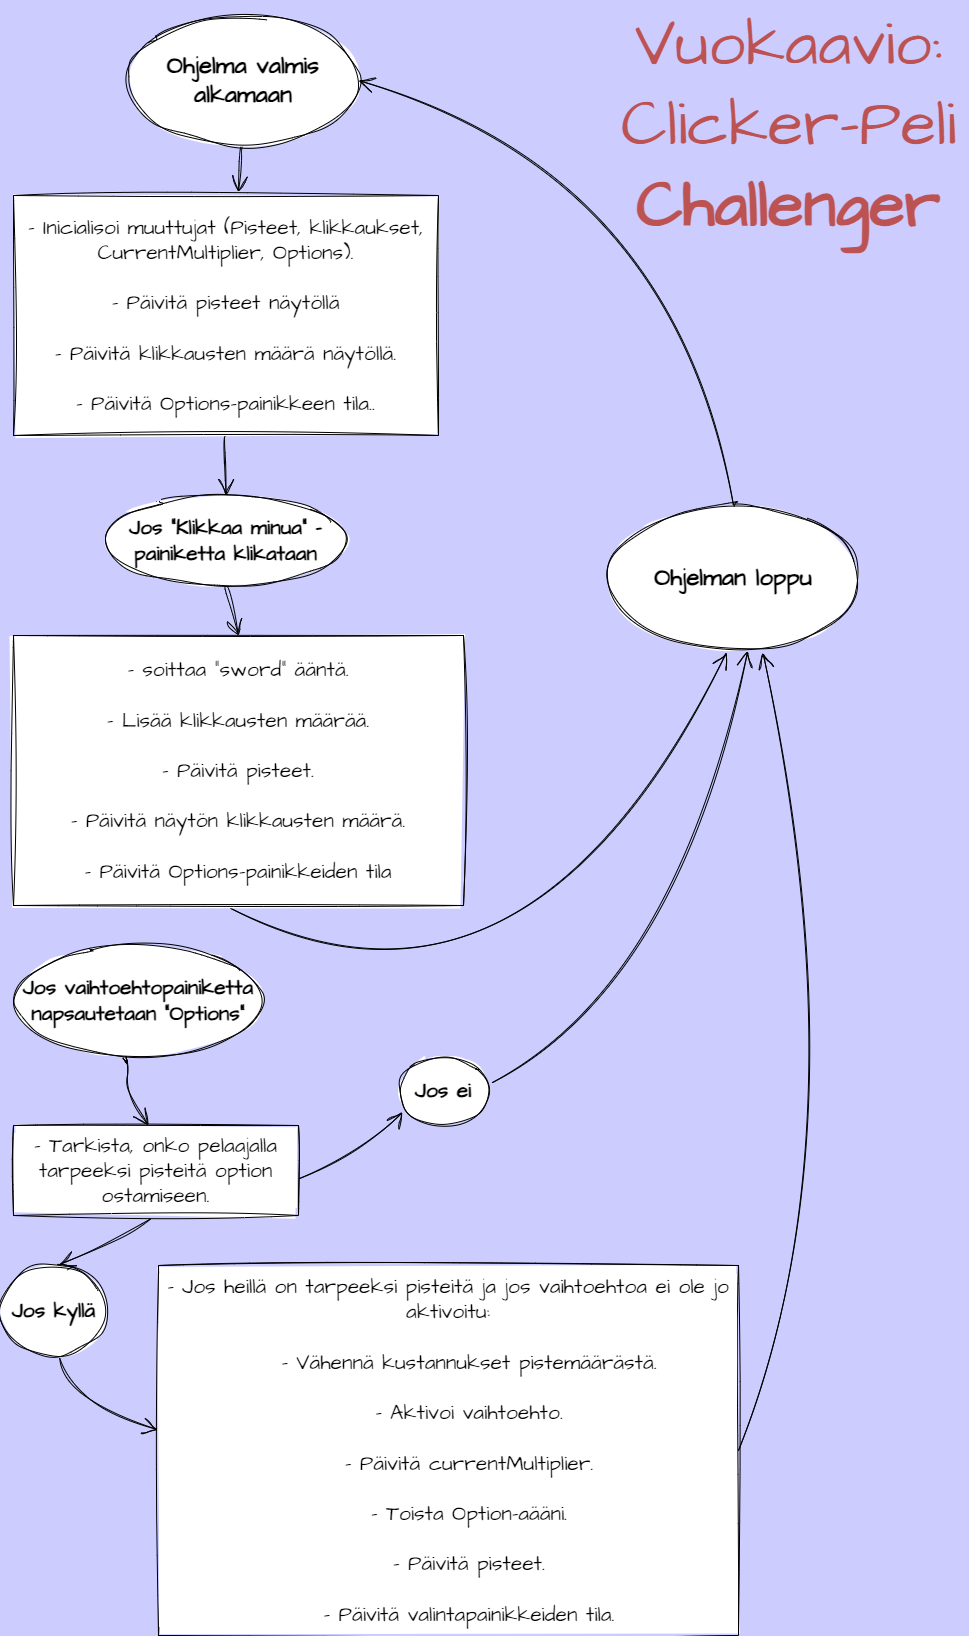

The diagram above was exported from draw.io. Its source (the exported page's mxGraphModel, read from the mxfile embedded in the PNG):
<mxGraphModel dx="1348" dy="704" grid="1" gridSize="10" guides="1" tooltips="1" connect="1" arrows="1" fold="1" page="1" pageScale="1" pageWidth="1100" pageHeight="1700" background="#CCCCFF" math="0" shadow="1">
  <root>
    <mxCell id="0" />
    <mxCell id="1" parent="0" />
    <mxCell id="50" style="edgeStyle=none;curved=1;rounded=0;sketch=1;hachureGap=4;jiggle=2;curveFitting=1;orthogonalLoop=1;jettySize=auto;html=1;entryX=0.529;entryY=-0.015;entryDx=0;entryDy=0;entryPerimeter=0;fontFamily=Architects Daughter;fontSource=https%3A%2F%2Ffonts.googleapis.com%2Fcss%3Ffamily%3DArchitects%2BDaughter;fontSize=16;endArrow=open;startSize=14;endSize=14;sourcePerimeterSpacing=8;targetPerimeterSpacing=8;exitX=0.5;exitY=1;exitDx=0;exitDy=0;" parent="1" source="2" target="13" edge="1">
      <mxGeometry relative="1" as="geometry" />
    </mxCell>
    <mxCell id="2" value="&lt;b&gt;&lt;font style=&quot;font-size: 24px;&quot;&gt;Ohjelma valmis alkamaan&lt;/font&gt;&lt;/b&gt;" style="ellipse;whiteSpace=wrap;html=1;sketch=1;hachureGap=4;jiggle=2;curveFitting=1;fontFamily=Architects Daughter;fontSource=https%3A%2F%2Ffonts.googleapis.com%2Fcss%3Ffamily%3DArchitects%2BDaughter;fontSize=20;" parent="1" vertex="1">
      <mxGeometry x="230" y="40" width="230" height="130" as="geometry" />
    </mxCell>
    <mxCell id="14" style="edgeStyle=none;curved=1;rounded=0;sketch=1;hachureGap=4;jiggle=2;curveFitting=1;orthogonalLoop=1;jettySize=auto;html=1;fontFamily=Architects Daughter;fontSource=https%3A%2F%2Ffonts.googleapis.com%2Fcss%3Ffamily%3DArchitects%2BDaughter;fontSize=16;endArrow=open;startSize=14;endSize=14;sourcePerimeterSpacing=8;targetPerimeterSpacing=8;exitX=0.5;exitY=1;exitDx=0;exitDy=0;entryX=0.5;entryY=0;entryDx=0;entryDy=0;" parent="1" source="13" target="15" edge="1">
      <mxGeometry relative="1" as="geometry">
        <mxPoint x="418" y="600" as="targetPoint" />
      </mxGeometry>
    </mxCell>
    <mxCell id="13" value="&lt;font style=&quot;font-size: 21px;&quot;&gt;&lt;br&gt;&lt;/font&gt;&lt;span style=&quot;orphans: 2; text-align: center; text-indent: 0px; widows: 2; text-decoration-thickness: initial; text-decoration-style: initial; text-decoration-color: initial; float: none; display: inline !important; font-size: 21px;&quot;&gt;&lt;font style=&quot;font-size: 21px;&quot;&gt;- Inicialisoi muuttujat (Pisteet, klikkaukset, CurrentMultiplier, Options).&lt;br&gt;&lt;br&gt;- Päivitä pisteet näytöllä&lt;br&gt;&lt;br&gt;- Päivitä klikkausten määrä näytöllä.&lt;br&gt;&lt;br&gt;&lt;/font&gt;&lt;span style=&quot;background-color: rgb(255, 255, 255);&quot;&gt;&lt;font style=&quot;font-size: 21px;&quot;&gt;- Päivitä Options-painikkeen tila..&lt;br&gt;&lt;/font&gt;&lt;br&gt;&lt;/span&gt;&lt;/span&gt;" style="rounded=0;whiteSpace=wrap;html=1;sketch=1;hachureGap=4;jiggle=2;curveFitting=1;fontFamily=Architects Daughter;fontSource=https%3A%2F%2Ffonts.googleapis.com%2Fcss%3Ffamily%3DArchitects%2BDaughter;fontSize=20;" parent="1" vertex="1">
      <mxGeometry x="115" y="220" width="425" height="240" as="geometry" />
    </mxCell>
    <mxCell id="51" style="edgeStyle=none;curved=1;rounded=0;sketch=1;hachureGap=4;jiggle=2;curveFitting=1;orthogonalLoop=1;jettySize=auto;html=1;exitX=0.5;exitY=1;exitDx=0;exitDy=0;entryX=0.5;entryY=0;entryDx=0;entryDy=0;fontFamily=Architects Daughter;fontSource=https%3A%2F%2Ffonts.googleapis.com%2Fcss%3Ffamily%3DArchitects%2BDaughter;fontSize=16;endArrow=open;startSize=14;endSize=14;sourcePerimeterSpacing=8;targetPerimeterSpacing=8;" parent="1" source="15" target="17" edge="1">
      <mxGeometry relative="1" as="geometry" />
    </mxCell>
    <mxCell id="15" value="&lt;b&gt;&lt;font style=&quot;font-size: 21px;&quot;&gt;Jos &quot;Klikkaa minua&quot; -painiketta klikataan&lt;/font&gt;&lt;/b&gt;" style="ellipse;whiteSpace=wrap;html=1;sketch=1;hachureGap=4;jiggle=2;curveFitting=1;fontFamily=Architects Daughter;fontSource=https%3A%2F%2Ffonts.googleapis.com%2Fcss%3Ffamily%3DArchitects%2BDaughter;fontSize=20;" parent="1" vertex="1">
      <mxGeometry x="207" y="520" width="241" height="90" as="geometry" />
    </mxCell>
    <mxCell id="39" style="edgeStyle=none;curved=1;rounded=0;sketch=1;hachureGap=4;jiggle=2;curveFitting=1;orthogonalLoop=1;jettySize=auto;html=1;entryX=0.472;entryY=1.014;entryDx=0;entryDy=0;fontFamily=Architects Daughter;fontSource=https%3A%2F%2Ffonts.googleapis.com%2Fcss%3Ffamily%3DArchitects%2BDaughter;fontSize=16;endArrow=open;startSize=14;endSize=14;sourcePerimeterSpacing=8;targetPerimeterSpacing=8;exitX=0.482;exitY=1.01;exitDx=0;exitDy=0;exitPerimeter=0;entryPerimeter=0;" parent="1" source="17" target="35" edge="1">
      <mxGeometry relative="1" as="geometry">
        <Array as="points">
          <mxPoint x="630" y="1080" />
        </Array>
      </mxGeometry>
    </mxCell>
    <mxCell id="17" value="&lt;font style=&quot;font-size: 21px;&quot;&gt;- soittaa &quot;sword&quot; ääntä.&lt;br&gt;&lt;br&gt;- Lisää klikkausten määrää.&lt;br&gt;&lt;br&gt;- Päivitä pisteet.&lt;br&gt;&lt;br&gt;- Päivitä näytön klikkausten määrä.&lt;br&gt;&lt;br&gt;- Päivitä Options-painikkeiden tila&lt;/font&gt;" style="rounded=0;whiteSpace=wrap;html=1;sketch=1;hachureGap=4;jiggle=2;curveFitting=1;fontFamily=Architects Daughter;fontSource=https%3A%2F%2Ffonts.googleapis.com%2Fcss%3Ffamily%3DArchitects%2BDaughter;fontSize=20;" parent="1" vertex="1">
      <mxGeometry x="115" y="660" width="450" height="270" as="geometry" />
    </mxCell>
    <mxCell id="53" style="edgeStyle=none;curved=1;rounded=0;sketch=1;hachureGap=4;jiggle=2;curveFitting=1;orthogonalLoop=1;jettySize=auto;html=1;entryX=0.474;entryY=-0.004;entryDx=0;entryDy=0;entryPerimeter=0;fontFamily=Architects Daughter;fontSource=https%3A%2F%2Ffonts.googleapis.com%2Fcss%3Ffamily%3DArchitects%2BDaughter;fontSize=16;endArrow=open;startSize=14;endSize=14;sourcePerimeterSpacing=8;targetPerimeterSpacing=8;" parent="1" source="29" target="32" edge="1">
      <mxGeometry relative="1" as="geometry">
        <Array as="points">
          <mxPoint x="230" y="1080" />
          <mxPoint x="228" y="1120" />
        </Array>
      </mxGeometry>
    </mxCell>
    <mxCell id="29" value="&lt;b&gt;&lt;font style=&quot;font-size: 21px;&quot;&gt;Jos vaihtoehtopainiketta napsautetaan &quot;Options&quot;&lt;/font&gt;&lt;/b&gt;" style="ellipse;whiteSpace=wrap;html=1;sketch=1;hachureGap=4;jiggle=2;curveFitting=1;fontFamily=Architects Daughter;fontSource=https%3A%2F%2Ffonts.googleapis.com%2Fcss%3Ffamily%3DArchitects%2BDaughter;fontSize=20;" parent="1" vertex="1">
      <mxGeometry x="115" y="970" width="250" height="110" as="geometry" />
    </mxCell>
    <mxCell id="54" style="edgeStyle=none;curved=1;rounded=0;sketch=1;hachureGap=4;jiggle=2;curveFitting=1;orthogonalLoop=1;jettySize=auto;html=1;entryX=0.042;entryY=0.805;entryDx=0;entryDy=0;entryPerimeter=0;fontFamily=Architects Daughter;fontSource=https%3A%2F%2Ffonts.googleapis.com%2Fcss%3Ffamily%3DArchitects%2BDaughter;fontSize=16;endArrow=open;startSize=14;endSize=14;sourcePerimeterSpacing=8;targetPerimeterSpacing=8;exitX=1.003;exitY=0.59;exitDx=0;exitDy=0;exitPerimeter=0;" parent="1" source="32" target="44" edge="1">
      <mxGeometry relative="1" as="geometry">
        <Array as="points">
          <mxPoint x="480" y="1170" />
        </Array>
      </mxGeometry>
    </mxCell>
    <mxCell id="64" style="edgeStyle=none;curved=1;rounded=0;sketch=1;hachureGap=4;jiggle=2;curveFitting=1;orthogonalLoop=1;jettySize=auto;html=1;entryX=0.559;entryY=-0.011;entryDx=0;entryDy=0;entryPerimeter=0;fontFamily=Architects Daughter;fontSource=https%3A%2F%2Ffonts.googleapis.com%2Fcss%3Ffamily%3DArchitects%2BDaughter;fontSize=65;fontColor=#bc5252;endArrow=open;startSize=14;endSize=14;sourcePerimeterSpacing=8;targetPerimeterSpacing=8;exitX=0.481;exitY=1.038;exitDx=0;exitDy=0;exitPerimeter=0;" parent="1" source="32" target="46" edge="1">
      <mxGeometry relative="1" as="geometry">
        <Array as="points">
          <mxPoint x="210" y="1270" />
        </Array>
      </mxGeometry>
    </mxCell>
    <mxCell id="32" value="&lt;font style=&quot;font-size: 21px;&quot;&gt;- Tarkista, onko pelaajalla tarpeeksi pisteitä option ostamiseen.&lt;/font&gt;" style="rounded=0;whiteSpace=wrap;html=1;labelBackgroundColor=#FFFFFF;sketch=1;hachureGap=4;jiggle=2;curveFitting=1;fontFamily=Architects Daughter;fontSource=https%3A%2F%2Ffonts.googleapis.com%2Fcss%3Ffamily%3DArchitects%2BDaughter;fontSize=20;" parent="1" vertex="1">
      <mxGeometry x="115" y="1150" width="285" height="90" as="geometry" />
    </mxCell>
    <mxCell id="52" style="edgeStyle=none;curved=1;rounded=0;sketch=1;hachureGap=4;jiggle=2;curveFitting=1;orthogonalLoop=1;jettySize=auto;html=1;entryX=1;entryY=0.5;entryDx=0;entryDy=0;fontFamily=Architects Daughter;fontSource=https%3A%2F%2Ffonts.googleapis.com%2Fcss%3Ffamily%3DArchitects%2BDaughter;fontSize=16;endArrow=open;startSize=14;endSize=14;sourcePerimeterSpacing=8;targetPerimeterSpacing=8;exitX=0.5;exitY=0;exitDx=0;exitDy=0;" parent="1" source="35" target="2" edge="1">
      <mxGeometry relative="1" as="geometry">
        <mxPoint x="820" y="650" as="sourcePoint" />
        <Array as="points">
          <mxPoint x="780" y="200" />
        </Array>
      </mxGeometry>
    </mxCell>
    <mxCell id="35" value="&lt;b&gt;&lt;font style=&quot;font-size: 24px;&quot;&gt;Ohjelman loppu&lt;/font&gt;&lt;/b&gt;" style="ellipse;whiteSpace=wrap;html=1;labelBackgroundColor=#FFFFFF;sketch=1;hachureGap=4;jiggle=2;curveFitting=1;fontFamily=Architects Daughter;fontSource=https%3A%2F%2Ffonts.googleapis.com%2Fcss%3Ffamily%3DArchitects%2BDaughter;fontSize=20;" parent="1" vertex="1">
      <mxGeometry x="710" y="530" width="250" height="145" as="geometry" />
    </mxCell>
    <mxCell id="55" style="edgeStyle=none;curved=1;rounded=0;sketch=1;hachureGap=4;jiggle=2;curveFitting=1;orthogonalLoop=1;jettySize=auto;html=1;entryX=0.557;entryY=1.003;entryDx=0;entryDy=0;entryPerimeter=0;fontFamily=Architects Daughter;fontSource=https%3A%2F%2Ffonts.googleapis.com%2Fcss%3Ffamily%3DArchitects%2BDaughter;fontSize=16;endArrow=open;startSize=14;endSize=14;sourcePerimeterSpacing=8;targetPerimeterSpacing=8;exitX=1.042;exitY=0.388;exitDx=0;exitDy=0;exitPerimeter=0;" parent="1" source="44" target="35" edge="1">
      <mxGeometry relative="1" as="geometry">
        <Array as="points">
          <mxPoint x="780" y="1010" />
        </Array>
      </mxGeometry>
    </mxCell>
    <mxCell id="44" value="&lt;b&gt;&lt;font style=&quot;font-size: 21px;&quot;&gt;Jos ei&lt;/font&gt;&lt;/b&gt;" style="ellipse;whiteSpace=wrap;html=1;labelBackgroundColor=#FFFFFF;sketch=1;hachureGap=4;jiggle=2;curveFitting=1;fontFamily=Architects Daughter;fontSource=https%3A%2F%2Ffonts.googleapis.com%2Fcss%3Ffamily%3DArchitects%2BDaughter;fontSize=20;" parent="1" vertex="1">
      <mxGeometry x="500" y="1080" width="90" height="70" as="geometry" />
    </mxCell>
    <mxCell id="58" style="edgeStyle=none;curved=1;rounded=0;sketch=1;hachureGap=4;jiggle=2;curveFitting=1;orthogonalLoop=1;jettySize=auto;html=1;entryX=0;entryY=0.444;entryDx=0;entryDy=0;entryPerimeter=0;fontFamily=Architects Daughter;fontSource=https%3A%2F%2Ffonts.googleapis.com%2Fcss%3Ffamily%3DArchitects%2BDaughter;fontSize=16;endArrow=open;startSize=14;endSize=14;sourcePerimeterSpacing=8;targetPerimeterSpacing=8;exitX=0.562;exitY=1.03;exitDx=0;exitDy=0;exitPerimeter=0;" parent="1" source="46" target="57" edge="1">
      <mxGeometry relative="1" as="geometry">
        <Array as="points">
          <mxPoint x="170" y="1430" />
        </Array>
      </mxGeometry>
    </mxCell>
    <mxCell id="46" value="&lt;font style=&quot;font-size: 21px;&quot;&gt;&lt;b&gt;Jos kyllä&lt;/b&gt;&lt;/font&gt;" style="ellipse;whiteSpace=wrap;html=1;labelBackgroundColor=#FFFFFF;sketch=1;hachureGap=4;jiggle=2;curveFitting=1;fontFamily=Architects Daughter;fontSource=https%3A%2F%2Ffonts.googleapis.com%2Fcss%3Ffamily%3DArchitects%2BDaughter;fontSize=20;" parent="1" vertex="1">
      <mxGeometry x="102.5" y="1290" width="104.5" height="90" as="geometry" />
    </mxCell>
    <mxCell id="60" style="edgeStyle=none;curved=1;rounded=0;sketch=1;hachureGap=4;jiggle=2;curveFitting=1;orthogonalLoop=1;jettySize=auto;html=1;entryX=0.618;entryY=1.016;entryDx=0;entryDy=0;entryPerimeter=0;fontFamily=Architects Daughter;fontSource=https%3A%2F%2Ffonts.googleapis.com%2Fcss%3Ffamily%3DArchitects%2BDaughter;fontSize=16;endArrow=open;startSize=14;endSize=14;sourcePerimeterSpacing=8;targetPerimeterSpacing=8;exitX=1;exitY=0.5;exitDx=0;exitDy=0;" parent="1" source="57" target="35" edge="1">
      <mxGeometry relative="1" as="geometry">
        <Array as="points">
          <mxPoint x="970" y="1170" />
        </Array>
      </mxGeometry>
    </mxCell>
    <mxCell id="57" value="&lt;div style=&quot;font-size: 21px;&quot;&gt;&lt;font style=&quot;font-size: 21px;&quot;&gt;- Jos heillä on tarpeeksi pisteitä ja jos vaihtoehtoa ei ole jo aktivoitu:&lt;br&gt;&lt;/font&gt;&lt;/div&gt;&lt;div style=&quot;font-size: 21px;&quot;&gt;&lt;font style=&quot;font-size: 21px;&quot;&gt;&lt;br&gt;&lt;/font&gt;&lt;/div&gt;&lt;div style=&quot;font-size: 21px;&quot;&gt;&lt;font style=&quot;font-size: 21px;&quot;&gt;&amp;nbsp; &amp;nbsp; &amp;nbsp;- Vähennä kustannukset pistemäärästä.&lt;br&gt;&lt;/font&gt;&lt;/div&gt;&lt;div style=&quot;font-size: 21px;&quot;&gt;&lt;font style=&quot;font-size: 21px;&quot;&gt;&lt;br&gt;&lt;/font&gt;&lt;/div&gt;&lt;div style=&quot;font-size: 21px;&quot;&gt;&lt;font style=&quot;font-size: 21px;&quot;&gt;&amp;nbsp; &amp;nbsp; &amp;nbsp;- Aktivoi vaihtoehto.&lt;br&gt;&lt;/font&gt;&lt;/div&gt;&lt;div style=&quot;font-size: 21px;&quot;&gt;&lt;font style=&quot;font-size: 21px;&quot;&gt;&lt;br&gt;&lt;/font&gt;&lt;/div&gt;&lt;div style=&quot;font-size: 21px;&quot;&gt;&lt;font style=&quot;font-size: 21px;&quot;&gt;&amp;nbsp; &amp;nbsp; &amp;nbsp;- Päivitä currentMultiplier.&lt;br&gt;&lt;/font&gt;&lt;/div&gt;&lt;div style=&quot;font-size: 21px;&quot;&gt;&lt;font style=&quot;font-size: 21px;&quot;&gt;&lt;br&gt;&lt;/font&gt;&lt;/div&gt;&lt;div style=&quot;font-size: 21px;&quot;&gt;&lt;font style=&quot;font-size: 21px;&quot;&gt;&amp;nbsp; &amp;nbsp; &amp;nbsp;- Toista Option-aääni.&lt;br&gt;&lt;/font&gt;&lt;/div&gt;&lt;div style=&quot;font-size: 21px;&quot;&gt;&lt;font style=&quot;font-size: 21px;&quot;&gt;&lt;br&gt;&lt;/font&gt;&lt;/div&gt;&lt;div style=&quot;font-size: 21px;&quot;&gt;&lt;font style=&quot;font-size: 21px;&quot;&gt;&amp;nbsp; &amp;nbsp; &amp;nbsp;- Päivitä pisteet.&lt;br&gt;&lt;/font&gt;&lt;/div&gt;&lt;div style=&quot;font-size: 21px;&quot;&gt;&lt;font style=&quot;font-size: 21px;&quot;&gt;&lt;br&gt;&lt;/font&gt;&lt;/div&gt;&lt;div style=&quot;font-size: 21px;&quot;&gt;&lt;font style=&quot;font-size: 21px;&quot;&gt;&amp;nbsp; &amp;nbsp; &amp;nbsp;- Päivitä valintapainikkeiden tila.&lt;/font&gt;&lt;/div&gt;" style="rounded=0;whiteSpace=wrap;html=1;labelBackgroundColor=#FFFFFF;sketch=1;hachureGap=4;jiggle=2;curveFitting=1;fontFamily=Architects Daughter;fontSource=https%3A%2F%2Ffonts.googleapis.com%2Fcss%3Ffamily%3DArchitects%2BDaughter;fontSize=20;" parent="1" vertex="1">
      <mxGeometry x="260" y="1290" width="580" height="370" as="geometry" />
    </mxCell>
    <mxCell id="62" value="&lt;font style=&quot;font-size: 65px;&quot;&gt;Vuokaavio:&lt;br&gt;&lt;span style=&quot;border-color: var(--border-color); color: rgb(0, 0, 0);&quot;&gt;&lt;font style=&quot;border-color: var(--border-color); font-size: 65px;&quot; color=&quot;#bc5252&quot;&gt;&lt;span style=&quot;border-color: var(--border-color);&quot;&gt;Clicker-Peli&lt;br&gt;&lt;b style=&quot;border-color: var(--border-color);&quot;&gt;Challenger&lt;/b&gt;&lt;br&gt;&lt;/span&gt;&lt;/font&gt;&lt;/span&gt;&lt;/font&gt;" style="text;html=1;align=center;verticalAlign=middle;resizable=0;points=[];autosize=1;strokeColor=none;fillColor=none;fontSize=67;fontFamily=Architects Daughter;fontColor=#bc5252;sketch=1;hachureGap=4;jiggle=2;curveFitting=1;fontSource=https%3A%2F%2Ffonts.googleapis.com%2Fcss%3Ffamily%3DArchitects%2BDaughter;" parent="1" vertex="1">
      <mxGeometry x="710" y="25" width="360" height="250" as="geometry" />
    </mxCell>
  </root>
</mxGraphModel>